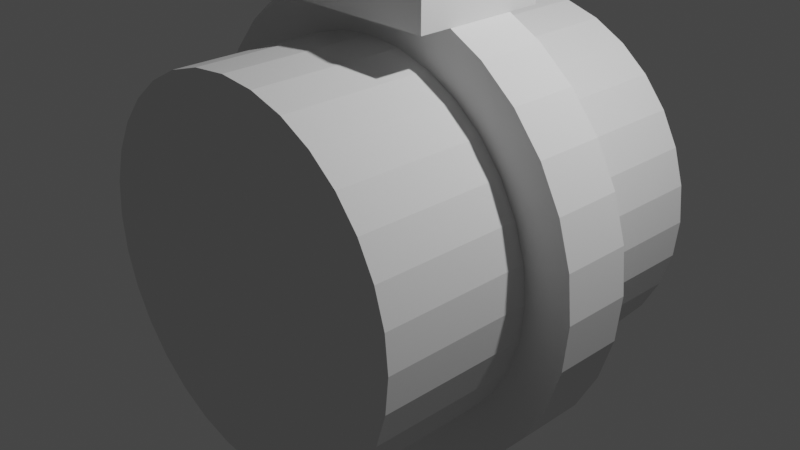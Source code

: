 # Source: wristPlaceHolder2.blend  (saved by Blender 2.83.9; exported with 4.5.12 LTS)
import bpy
from mathutils import Matrix  # noqa: F401  (used for matrix-valued properties, if any)

bpy.ops.wm.read_factory_settings(use_empty=True)
scene = bpy.context.scene
scene.name = 'Scene'

# ---- collections
col_collection = bpy.data.collections.new('Collection'); scene.collection.children.link(col_collection)

# ---- world
world_world = bpy.data.worlds.new('World'); scene.world = world_world
world_world.use_nodes = True; world_world.node_tree.nodes.clear()
_N = world_world.node_tree.nodes; _L = world_world.node_tree.links
n0 = _N.new('ShaderNodeOutputWorld'); n0.name = 'World Output'; n0.location = (300, 300)
n1 = _N.new('ShaderNodeBackground'); n1.name = 'Background'; n1.location = (10, 300)
n1.inputs[0].default_value = (0.05088, 0.05088, 0.05088, 1.0)
_L.new(n1.outputs[0], n0.inputs[0])
n0.is_active_output = True
world_world.color = (0.05088, 0.05088, 0.05088)
world_world.use_sun_shadow = False
world_world.sun_shadow_jitter_overblur = 0.0

# ---- cameras
cam_camera = bpy.data.cameras.new('Camera')
cam_camera.clip_end = 100.0
cam_camera.ortho_scale = 7.314

# ---- lights
light_light = bpy.data.lights.new('Light', 'POINT')
light_light.transmission_factor = 0.0
light_light.energy = 1000.0
light_light.shadow_soft_size = 0.1
light_light.shadow_maximum_resolution = 0.006
light_light.use_absolute_resolution = True

# ---- meshes
me_cylinder = bpy.data.meshes.new('Cylinder')
me_cylinder.from_pydata([(0.0, 1.0, -1.0), (0.0, 1.0, 1.0), (0.1951, 0.9808, -1.0), (0.1951, 0.9808, 1.0), (0.3827, 0.9239, -1.0), (0.3827, 0.9239, 1.0), (0.5556, 0.8315, -1.0), (0.5556, 0.8315, 1.0), (0.7071, 0.7071, -1.0), (0.7071, 0.7071, 1.0), (0.8315, 0.5556, -1.0), (0.8315, 0.5556, 1.0), (0.9239, 0.3827, -1.0), (0.9239, 0.3827, 1.0), (0.9808, 0.1951, -1.0), (0.9808, 0.1951, 1.0), (1.0, 7.55e-08, -1.0), (1.0, 7.55e-08, 1.0), (0.9808, -0.1951, -1.0), (0.9808, -0.1951, 1.0), (0.9239, -0.3827, -1.0), (0.9239, -0.3827, 1.0), (0.8315, -0.5556, -1.0), (0.8315, -0.5556, 1.0), (0.7071, -0.7071, -1.0), (0.7071, -0.7071, 1.0), (0.5556, -0.8315, -1.0), (0.5556, -0.8315, 1.0), (0.3827, -0.9239, -1.0), (0.3827, -0.9239, 1.0), (0.1951, -0.9808, -1.0), (0.1951, -0.9808, 1.0), (-3.258e-07, -1.0, -1.0), (-3.258e-07, -1.0, 1.0), (-0.1951, -0.9808, -1.0), (-0.1951, -0.9808, 1.0), (-0.3827, -0.9239, -1.0), (-0.3827, -0.9239, 1.0), (-0.5556, -0.8315, -1.0), (-0.5556, -0.8315, 1.0), (-0.7071, -0.7071, -1.0), (-0.7071, -0.7071, 1.0), (-0.8315, -0.5556, -1.0), (-0.8315, -0.5556, 1.0), (-0.9239, -0.3827, -1.0), (-0.9239, -0.3827, 1.0), (-0.9808, -0.1951, -1.0), (-0.9808, -0.1951, 1.0), (-1.0, 9.656e-07, -1.0), (-1.0, 9.656e-07, 1.0), (-0.9808, 0.1951, -1.0), (-0.9808, 0.1951, 1.0), (-0.9239, 0.3827, -1.0), (-0.9239, 0.3827, 1.0), (-0.8315, 0.5556, -1.0), (-0.8315, 0.5556, 1.0), (-0.7071, 0.7071, -1.0), (-0.7071, 0.7071, 1.0), (-0.5556, 0.8315, -1.0), (-0.5556, 0.8315, 1.0), (-0.3827, 0.9239, -1.0), (-0.3827, 0.9239, 1.0), (-0.1951, 0.9808, -1.0), (-0.1951, 0.9808, 1.0)], [], [(0, 1, 3, 2), (2, 3, 5, 4), (4, 5, 7, 6), (6, 7, 9, 8), (8, 9, 11, 10), (10, 11, 13, 12), (12, 13, 15, 14), (14, 15, 17, 16), (16, 17, 19, 18), (18, 19, 21, 20), (20, 21, 23, 22), (22, 23, 25, 24), (24, 25, 27, 26), (26, 27, 29, 28), (28, 29, 31, 30), (30, 31, 33, 32), (32, 33, 35, 34), (34, 35, 37, 36), (36, 37, 39, 38), (38, 39, 41, 40), (40, 41, 43, 42), (42, 43, 45, 44), (44, 45, 47, 46), (46, 47, 49, 48), (48, 49, 51, 50), (50, 51, 53, 52), (52, 53, 55, 54), (54, 55, 57, 56), (56, 57, 59, 58), (58, 59, 61, 60), (3, 1, 63, 61, 59, 57, 55, 53, 51, 49, 47, 45, 43, 41, 39, 37, 35, 33, 31, 29, 27, 25, 23, 21, 19, 17, 15, 13, 11, 9, 7, 5), (60, 61, 63, 62), (62, 63, 1, 0), (0, 2, 4, 6, 8, 10, 12, 14, 16, 18, 20, 22, 24, 26, 28, 30, 32, 34, 36, 38, 40, 42, 44, 46, 48, 50, 52, 54, 56, 58, 60, 62)])
_uv = me_cylinder.uv_layers.new(name='UVMap')
_uv.uv.foreach_set('vector', [1.0, 0.5, 1.0, 1.0, 0.9688, 1.0, 0.9688, 0.5, 0.9688, 0.5, 0.9688, 1.0, 0.9375, 1.0, 0.9375, 0.5, 0.9375, 0.5, 0.9375, 1.0, 0.9062, 1.0, 0.9062, 0.5, 0.9062, 0.5, 0.9062, 1.0, 0.875, 1.0, 0.875, 0.5, 0.875, 0.5, 0.875, 1.0, 0.8438, 1.0, 0.8438, 0.5, 0.8438, 0.5, 0.8438, 1.0, 0.8125, 1.0, 0.8125, 0.5, 0.8125, 0.5, 0.8125, 1.0, 0.7812, 1.0, 0.7812, 0.5, 0.7812, 0.5, 0.7812, 1.0, 0.75, 1.0, 0.75, 0.5, 0.75, 0.5, 0.75, 1.0, 0.7188, 1.0, 0.7188, 0.5, 0.7188, 0.5, 0.7188, 1.0, 0.6875, 1.0, 0.6875, 0.5, 0.6875, 0.5, 0.6875, 1.0, 0.6562, 1.0, 0.6562, 0.5, 0.6562, 0.5, 0.6562, 1.0, 0.625, 1.0, 0.625, 0.5, 0.625, 0.5, 0.625, 1.0, 0.5938, 1.0, 0.5938, 0.5, 0.5938, 0.5, 0.5938, 1.0, 0.5625, 1.0, 0.5625, 0.5, 0.5625, 0.5, 0.5625, 1.0, 0.5312, 1.0, 0.5312, 0.5, 0.5312, 0.5, 0.5312, 1.0, 0.5, 1.0, 0.5, 0.5, 0.5, 0.5, 0.5, 1.0, 0.4688, 1.0, 0.4688, 0.5, 0.4688, 0.5, 0.4688, 1.0, 0.4375, 1.0, 0.4375, 0.5, 0.4375, 0.5, 0.4375, 1.0, 0.4062, 1.0, 0.4062, 0.5, 0.4062, 0.5, 0.4062, 1.0, 0.375, 1.0, 0.375, 0.5, 0.375, 0.5, 0.375, 1.0, 0.3438, 1.0, 0.3438, 0.5, 0.3438, 0.5, 0.3438, 1.0, 0.3125, 1.0, 0.3125, 0.5, 0.3125, 0.5, 0.3125, 1.0, 0.2812, 1.0, 0.2812, 0.5, 0.2812, 0.5, 0.2812, 1.0, 0.25, 1.0, 0.25, 0.5, 0.25, 0.5, 0.25, 1.0, 0.2188, 1.0, 0.2188, 0.5, 0.2188, 0.5, 0.2188, 1.0, 0.1875, 1.0, 0.1875, 0.5, 0.1875, 0.5, 0.1875, 1.0, 0.1562, 1.0, 0.1562, 0.5, 0.1562, 0.5, 0.1562, 1.0, 0.125, 1.0, 0.125, 0.5, 0.125, 0.5, 0.125, 1.0, 0.09375, 1.0, 0.09375, 0.5, 0.09375, 0.5, 0.09375, 1.0, 0.0625, 1.0, 0.0625, 0.5, 0.2968, 0.4854, 0.25, 0.49, 0.2032, 0.4854, 0.1582, 0.4717, 0.1167, 0.4496, 0.08029, 0.4197, 0.05045, 0.3833, 0.02827, 0.3418, 0.01461, 0.2968, 0.01, 0.25, 0.01461, 0.2032, 0.02827, 0.1582, 0.05045, 0.1167, 0.08029, 0.08029, 0.1167, 0.05045, 0.1582, 0.02827, 0.2032, 0.01461, 0.25, 0.01, 0.2968, 0.01461, 0.3418, 0.02827, 0.3833, 0.05045, 0.4197, 0.08029, 0.4496, 0.1167, 0.4717, 0.1582, 0.4854, 0.2032, 0.49, 0.25, 0.4854, 0.2968, 0.4717, 0.3418, 0.4496, 0.3833, 0.4197, 0.4197, 0.3833, 0.4496, 0.3418, 0.4717, 0.0625, 0.5, 0.0625, 1.0, 0.03125, 1.0, 0.03125, 0.5, 0.03125, 0.5, 0.03125, 1.0, 0.0, 1.0, 0.0, 0.5, 0.75, 0.49, 0.7968, 0.4854, 0.8418, 0.4717, 0.8833, 0.4496, 0.9197, 0.4197, 0.9496, 0.3833, 0.9717, 0.3418, 0.9854, 0.2968, 0.99, 0.25, 0.9854, 0.2032, 0.9717, 0.1582, 0.9496, 0.1167, 0.9197, 0.08029, 0.8833, 0.05045, 0.8418, 0.02827, 0.7968, 0.01461, 0.75, 0.01, 0.7032, 0.01461, 0.6582, 0.02827, 0.6167, 0.05045, 0.5803, 0.08029, 0.5504, 0.1167, 0.5283, 0.1582, 0.5146, 0.2032, 0.51, 0.25, 0.5146, 0.2968, 0.5283, 0.3418, 0.5504, 0.3833, 0.5803, 0.4197, 0.6167, 0.4496, 0.6582, 0.4717, 0.7032, 0.4854])
me_cylinder.use_remesh_fix_poles = True
me_cylinder.use_remesh_preserve_attributes = False
me_cylinder.use_mirror_vertex_groups = False
me_cylinder.update()
me_cylinder_001 = bpy.data.meshes.new('Cylinder.001')
me_cylinder_001.from_pydata([(4.617e-16, 0.3751, 2.504), (5.639e-16, -0.3751, 2.504), (0.4885, 0.3751, 2.456), (0.4885, -0.3751, 2.456), (0.9582, 0.3751, 2.313), (0.9582, -0.3751, 2.313), (1.391, 0.3751, 2.082), (1.391, -0.3751, 2.082), (1.77, 0.3751, 1.77), (1.77, -0.3751, 1.77), (2.082, 0.3751, 1.391), (2.082, -0.3751, 1.391), (2.313, 0.3751, 0.9582), (2.313, -0.3751, 0.9582), (2.456, 0.3751, 0.4885), (2.456, -0.3751, 0.4885), (2.504, 0.3751, 2.054e-07), (2.504, -0.3751, 1.726e-07), (2.456, 0.3751, -0.4885), (2.456, -0.3751, -0.4885), (2.313, 0.3751, -0.9582), (2.313, -0.3751, -0.9582), (2.082, 0.3751, -1.391), (2.082, -0.3751, -1.391), (1.77, 0.3751, -1.77), (1.77, -0.3751, -1.77), (1.391, 0.3751, -2.082), (1.391, -0.3751, -2.082), (0.9582, 0.3751, -2.313), (0.9582, -0.3751, -2.313), (0.4885, 0.3751, -2.456), (0.4885, -0.3751, -2.456), (-8.159e-07, 0.3751, -2.504), (-8.159e-07, -0.3751, -2.504), (-0.4885, 0.3751, -2.456), (-0.4885, -0.3751, -2.456), (-0.9582, 0.3751, -2.313), (-0.9582, -0.3751, -2.313), (-1.391, 0.3751, -2.082), (-1.391, -0.3751, -2.082), (-1.77, 0.3751, -1.77), (-1.77, -0.3751, -1.77), (-2.082, 0.3751, -1.391), (-2.082, -0.3751, -1.391), (-2.313, 0.3751, -0.9582), (-2.313, -0.3751, -0.9582), (-2.456, 0.3751, -0.4885), (-2.456, -0.3751, -0.4885), (-2.504, 0.3751, 2.434e-06), (-2.504, -0.3751, 2.401e-06), (-2.456, 0.3751, 0.4885), (-2.456, -0.3751, 0.4885), (-2.313, 0.3751, 0.9582), (-2.313, -0.3751, 0.9582), (-2.082, 0.3751, 1.391), (-2.082, -0.3751, 1.391), (-1.77, 0.3751, 1.77), (-1.77, -0.3751, 1.77), (-1.391, 0.3751, 2.082), (-1.391, -0.3751, 2.082), (-0.9582, 0.3751, 2.313), (-0.9582, -0.3751, 2.313), (-0.4885, 0.3751, 2.456), (-0.4885, -0.3751, 2.456), (-0.9713, -0.7211, 2.278), (-0.9713, -0.7211, 2.712), (-0.9713, 0.7211, 2.278), (-0.9713, 0.7211, 2.712), (1.029, -0.7211, 2.278), (1.029, -0.7211, 2.712), (1.029, 0.7211, 2.278), (1.029, 0.7211, 2.712)], [], [(0, 1, 3, 2), (2, 3, 5, 4), (4, 5, 7, 6), (6, 7, 9, 8), (8, 9, 11, 10), (10, 11, 13, 12), (12, 13, 15, 14), (14, 15, 17, 16), (16, 17, 19, 18), (18, 19, 21, 20), (20, 21, 23, 22), (22, 23, 25, 24), (24, 25, 27, 26), (26, 27, 29, 28), (28, 29, 31, 30), (30, 31, 33, 32), (32, 33, 35, 34), (34, 35, 37, 36), (36, 37, 39, 38), (38, 39, 41, 40), (40, 41, 43, 42), (42, 43, 45, 44), (44, 45, 47, 46), (46, 47, 49, 48), (48, 49, 51, 50), (50, 51, 53, 52), (52, 53, 55, 54), (54, 55, 57, 56), (56, 57, 59, 58), (58, 59, 61, 60), (3, 1, 63, 61, 59, 57, 55, 53, 51, 49, 47, 45, 43, 41, 39, 37, 35, 33, 31, 29, 27, 25, 23, 21, 19, 17, 15, 13, 11, 9, 7, 5), (60, 61, 63, 62), (62, 63, 1, 0), (0, 2, 4, 6, 8, 10, 12, 14, 16, 18, 20, 22, 24, 26, 28, 30, 32, 34, 36, 38, 40, 42, 44, 46, 48, 50, 52, 54, 56, 58, 60, 62), (64, 65, 67, 66), (66, 67, 71, 70), (70, 71, 69, 68), (68, 69, 65, 64), (66, 70, 68, 64), (71, 67, 65, 69)])
_uv = me_cylinder_001.uv_layers.new(name='UVMap')
_uv.uv.foreach_set('vector', [1.0, 0.5, 1.0, 1.0, 0.9688, 1.0, 0.9688, 0.5, 0.9688, 0.5, 0.9688, 1.0, 0.9375, 1.0, 0.9375, 0.5, 0.9375, 0.5, 0.9375, 1.0, 0.9062, 1.0, 0.9062, 0.5, 0.9062, 0.5, 0.9062, 1.0, 0.875, 1.0, 0.875, 0.5, 0.875, 0.5, 0.875, 1.0, 0.8438, 1.0, 0.8438, 0.5, 0.8438, 0.5, 0.8438, 1.0, 0.8125, 1.0, 0.8125, 0.5, 0.8125, 0.5, 0.8125, 1.0, 0.7812, 1.0, 0.7812, 0.5, 0.7812, 0.5, 0.7812, 1.0, 0.75, 1.0, 0.75, 0.5, 0.75, 0.5, 0.75, 1.0, 0.7188, 1.0, 0.7188, 0.5, 0.7188, 0.5, 0.7188, 1.0, 0.6875, 1.0, 0.6875, 0.5, 0.6875, 0.5, 0.6875, 1.0, 0.6562, 1.0, 0.6562, 0.5, 0.6562, 0.5, 0.6562, 1.0, 0.625, 1.0, 0.625, 0.5, 0.625, 0.5, 0.625, 1.0, 0.5938, 1.0, 0.5938, 0.5, 0.5938, 0.5, 0.5938, 1.0, 0.5625, 1.0, 0.5625, 0.5, 0.5625, 0.5, 0.5625, 1.0, 0.5312, 1.0, 0.5312, 0.5, 0.5312, 0.5, 0.5312, 1.0, 0.5, 1.0, 0.5, 0.5, 0.5, 0.5, 0.5, 1.0, 0.4688, 1.0, 0.4688, 0.5, 0.4688, 0.5, 0.4688, 1.0, 0.4375, 1.0, 0.4375, 0.5, 0.4375, 0.5, 0.4375, 1.0, 0.4062, 1.0, 0.4062, 0.5, 0.4062, 0.5, 0.4062, 1.0, 0.375, 1.0, 0.375, 0.5, 0.375, 0.5, 0.375, 1.0, 0.3438, 1.0, 0.3438, 0.5, 0.3438, 0.5, 0.3438, 1.0, 0.3125, 1.0, 0.3125, 0.5, 0.3125, 0.5, 0.3125, 1.0, 0.2812, 1.0, 0.2812, 0.5, 0.2812, 0.5, 0.2812, 1.0, 0.25, 1.0, 0.25, 0.5, 0.25, 0.5, 0.25, 1.0, 0.2188, 1.0, 0.2188, 0.5, 0.2188, 0.5, 0.2188, 1.0, 0.1875, 1.0, 0.1875, 0.5, 0.1875, 0.5, 0.1875, 1.0, 0.1562, 1.0, 0.1562, 0.5, 0.1562, 0.5, 0.1562, 1.0, 0.125, 1.0, 0.125, 0.5, 0.125, 0.5, 0.125, 1.0, 0.09375, 1.0, 0.09375, 0.5, 0.09375, 0.5, 0.09375, 1.0, 0.0625, 1.0, 0.0625, 0.5, 0.2968, 0.4854, 0.25, 0.49, 0.2032, 0.4854, 0.1582, 0.4717, 0.1167, 0.4496, 0.08029, 0.4197, 0.05045, 0.3833, 0.02827, 0.3418, 0.01461, 0.2968, 0.01, 0.25, 0.01461, 0.2032, 0.02827, 0.1582, 0.05045, 0.1167, 0.08029, 0.08029, 0.1167, 0.05045, 0.1582, 0.02827, 0.2032, 0.01461, 0.25, 0.01, 0.2968, 0.01461, 0.3418, 0.02827, 0.3833, 0.05045, 0.4197, 0.08029, 0.4496, 0.1167, 0.4717, 0.1582, 0.4854, 0.2032, 0.49, 0.25, 0.4854, 0.2968, 0.4717, 0.3418, 0.4496, 0.3833, 0.4197, 0.4197, 0.3833, 0.4496, 0.3418, 0.4717, 0.0625, 0.5, 0.0625, 1.0, 0.03125, 1.0, 0.03125, 0.5, 0.03125, 0.5, 0.03125, 1.0, 0.0, 1.0, 0.0, 0.5, 0.75, 0.49, 0.7968, 0.4854, 0.8418, 0.4717, 0.8833, 0.4496, 0.9197, 0.4197, 0.9496, 0.3833, 0.9717, 0.3418, 0.9854, 0.2968, 0.99, 0.25, 0.9854, 0.2032, 0.9717, 0.1582, 0.9496, 0.1167, 0.9197, 0.08029, 0.8833, 0.05045, 0.8418, 0.02827, 0.7968, 0.01461, 0.75, 0.01, 0.7032, 0.01461, 0.6582, 0.02827, 0.6167, 0.05045, 0.5803, 0.08029, 0.5504, 0.1167, 0.5283, 0.1582, 0.5146, 0.2032, 0.51, 0.25, 0.5146, 0.2968, 0.5283, 0.3418, 0.5504, 0.3833, 0.5803, 0.4197, 0.6167, 0.4496, 0.6582, 0.4717, 0.7032, 0.4854, 0.375, 0.0, 0.625, 0.0, 0.625, 0.25, 0.375, 0.25, 0.375, 0.25, 0.625, 0.25, 0.625, 0.5, 0.375, 0.5, 0.375, 0.5, 0.625, 0.5, 0.625, 0.75, 0.375, 0.75, 0.375, 0.75, 0.625, 0.75, 0.625, 1.0, 0.375, 1.0, 0.125, 0.5, 0.375, 0.5, 0.375, 0.75, 0.125, 0.75, 0.625, 0.5, 0.875, 0.5, 0.875, 0.75, 0.625, 0.75])
me_cylinder_001.use_remesh_fix_poles = True
me_cylinder_001.use_remesh_preserve_attributes = False
me_cylinder_001.use_mirror_vertex_groups = False
me_cylinder_001.update()

# ---- objects
ob_light = bpy.data.objects.new('Light', light_light)
ob_camera = bpy.data.objects.new('Camera', cam_camera)
ob_inside = bpy.data.objects.new('inside', me_cylinder)
ob_outside = bpy.data.objects.new('outside', me_cylinder_001)

# ---- transforms, parenting, visibility, modifiers, constraints
ob_light.location = (4.076, 1.005, 5.904)
ob_light.rotation_euler = (0.6503, 0.05522, 1.866)
ob_light.lock_rotations_4d = False
ob_light.empty_display_type = 'ARROWS'
ob_light.color = (0.0, 0.0, 0.0, 0.0)
ob_light.lineart.crease_threshold = 0.0
ob_camera.location = (7.359, -6.926, 4.958)
ob_camera.rotation_euler = (1.109, 0.0, 0.8149)
ob_camera.lock_rotations_4d = False
ob_camera.empty_display_type = 'ARROWS'
ob_camera.color = (0.0, 0.0, 0.0, 0.0)
ob_camera.display_type = 'WIRE'
ob_camera.lineart.crease_threshold = 0.0
ob_inside.location = (0.0, 0.0, 0.0)
ob_inside.rotation_euler = (1.571, 2.048e-16, 1.362e-16)
ob_inside.scale = (2.0, 2.0, 2.0)
ob_inside.lineart.crease_threshold = 0.0
ob_outside.location = (0.0, 0.0, 0.0)
ob_outside.lineart.crease_threshold = 0.0
_m = ob_outside.modifiers.new('Boolean', 'BOOLEAN')
_m.object = ob_inside
_m.solver = 'FAST'

# ---- collection membership
col_collection.objects.link(ob_light)
col_collection.objects.link(ob_camera)
col_collection.objects.link(ob_inside)
col_collection.objects.link(ob_outside)

# ---- scene / render settings (as saved in the file)
scene.camera = ob_camera
scene.frame_start = 1; scene.frame_end = 250; scene.frame_set(1)
scene.render.engine = 'BLENDER_EEVEE_NEXT'
scene.cycles.use_denoising = False
scene.cycles.samples = 128
scene.cycles.sampling_pattern = 'TABULATED_SOBOL'
scene.cycles.use_adaptive_sampling = False
scene.cycles.use_light_tree = False
scene.view_settings.view_transform = 'Filmic'
bpy.context.view_layer.update()
